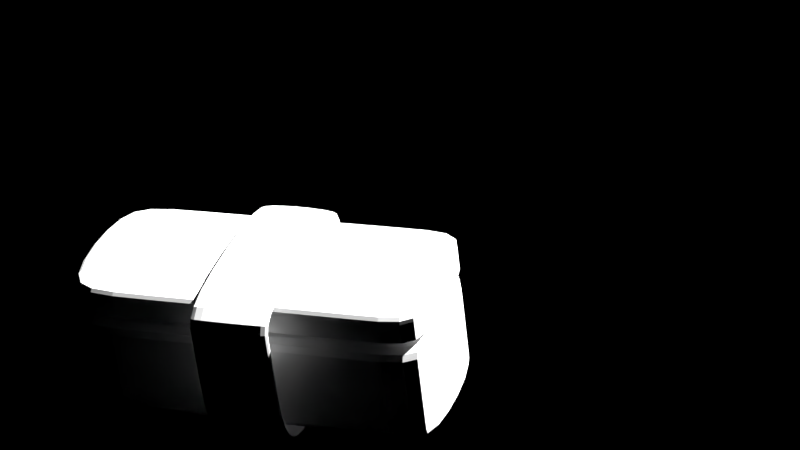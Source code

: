 # Source: sushi_v02.blend  (saved by Blender 2.70.0; exported with 4.5.12 LTS)
import bpy
from mathutils import Matrix  # noqa: F401  (used for matrix-valued properties, if any)

bpy.ops.wm.read_factory_settings(use_empty=True)
scene = bpy.context.scene
scene.name = 'Scene'

# ---- collections
col_collection_1 = bpy.data.collections.new('Collection 1'); scene.collection.children.link(col_collection_1)

# ---- world
world_world = bpy.data.worlds.new('World'); scene.world = world_world
world_world.use_nodes = True; world_world.node_tree.nodes.clear()
_N = world_world.node_tree.nodes; _L = world_world.node_tree.links
n0 = _N.new('ShaderNodeOutputWorld'); n0.name = 'World Output'; n0.location = (300, 300)
n0.width = 120
n1 = _N.new('ShaderNodeBackground'); n1.name = 'Background'; n1.location = (10, 300)
n1.width = 150
n2 = _N.new('ShaderNodeRGB'); n2.name = 'RGB'; n2.location = (-180, 300)
n2.outputs[0].default_value = (0.0, 0.0, 0.0, 1.0)
_L.new(n1.outputs[0], n0.inputs[0])
_L.new(n2.outputs[0], n1.inputs[0])
n0.is_active_output = True
world_world.color = (0.0, 0.0, 0.0)
world_world.use_sun_shadow = False
world_world.sun_shadow_jitter_overblur = 0.0
world_world.cycles.sampling_method = 'MANUAL'
world_world.cycles.sample_map_resolution = 256

# ---- cameras
cam_camera_002 = bpy.data.cameras.new('Camera.002')
cam_camera_002.passepartout_alpha = 0.7881
cam_camera_002.clip_end = 497.7
cam_camera_002.lens = 91.09
cam_camera_002.sensor_width = 32.0
cam_camera_002.sensor_height = 18.0
cam_camera_002.show_limits = True
cam_camera_002.dof.focus_distance = 3.0
cam_camera_002.dof.aperture_fstop = 128.0

# ---- meshes
me_cube = bpy.data.meshes.new('Cube')
me_cube.from_pydata([(-1.0, -2.338, -0.4015), (-1.0, 2.363, -0.4015), (1.0, 2.363, -0.4015), (1.0, -2.338, -0.4015), (-1.0, -2.338, 0.9776), (-1.0, 2.363, 0.9776), (1.0, 2.363, 0.9776), (1.0, -2.338, 0.9776), (-1.0, -2.338, 1.008), (-1.0, 2.363, 1.008), (1.0, 2.363, 1.008), (1.0, -2.338, 1.008), (-1.0, -2.338, 1.487), (-1.0, 2.363, 1.487), (1.0, 2.363, 1.487), (1.0, -2.338, 1.487), (-1.0, -2.338, 0.8266), (-1.0, 2.363, 0.8266), (1.0, 2.363, 0.8266), (1.0, -2.338, 0.8266), (-1.0, 2.363, -0.2974), (1.0, 2.363, -0.2974), (1.0, -2.338, -0.2974), (-1.0, -2.338, -0.2974), (-1.0, -1.86, 0.9776), (-1.0, -1.86, -0.4015), (1.0, -1.86, 0.9776), (1.0, -1.86, -0.4015), (-1.0, -1.86, 0.8266), (1.0, -1.86, 0.8266), (-1.0, -1.86, -0.2974), (1.0, -1.86, -0.2974), (-1.0, 1.861, 0.9776), (1.0, 1.861, -0.4015), (1.0, 1.861, 0.8266), (1.0, 1.861, -0.2974), (-1.0, 1.861, -0.4015), (1.0, 1.861, 0.9776), (-1.0, 1.861, 0.8266), (-1.0, 1.861, -0.2974), (-1.0, 1.644, 1.487), (-1.0, 1.644, 1.008), (1.0, 1.644, 1.487), (1.0, 1.644, 1.008), (-1.0, -1.903, 1.008), (1.0, -1.903, 1.487), (-1.0, -1.903, 1.487), (1.0, -1.903, 1.008), (-1.0, -2.338, 1.078), (-1.0, 2.363, 1.078), (1.0, 2.363, 1.078), (1.0, -2.338, 1.078), (-1.0, 1.644, 1.078), (1.0, 1.644, 1.078), (1.0, -1.903, 1.078), (-1.0, -1.903, 1.078), (-1.0, -2.338, 1.365), (-1.0, 2.363, 1.365), (1.0, 2.363, 1.365), (1.0, -2.338, 1.365), (-1.0, 1.644, 1.365), (1.0, 1.644, 1.365), (1.0, -1.903, 1.365), (-1.0, -1.903, 1.365), (1.361, -0.4979, 1.626), (-1.361, -0.4979, 1.626), (1.361, 0.4979, 1.626), (-1.361, 0.4979, 1.626), (1.361, -0.4979, 1.153), (-1.361, -0.4979, 1.153), (1.361, 0.4979, 1.153), (-1.361, 0.4979, 1.153), (1.361, -0.4979, 0.6087), (-1.361, -0.4979, 0.6087), (1.361, 0.4979, 0.6087), (-1.361, 0.4979, 0.6087), (1.361, -0.4979, -0.2702), (-1.361, -0.4979, -0.2702), (1.361, 0.4979, -0.2702), (-1.361, 0.4979, -0.2702), (0.9593, -0.4979, -0.6773), (-0.9593, -0.4979, -0.6773), (0.9593, 0.4979, -0.6773), (-0.9593, 0.4979, -0.6773), (0.1849, -0.4979, -0.665), (-0.1849, -0.4979, -0.665), (0.1849, 0.4979, -0.665), (-0.1849, 0.4979, -0.665), (1.274, -0.4979, 1.54), (-1.274, -0.4979, 1.54), (-1.274, 0.4979, 1.54), (1.274, 0.4979, 1.54), (-1.274, 0.4979, 1.153), (-1.274, -0.4979, 1.153), (1.274, -0.4979, 1.153), (1.274, 0.4979, 1.153), (-1.274, 0.4979, 0.6087), (-1.274, -0.4979, 0.6087), (1.274, -0.4979, 0.6087), (1.274, 0.4979, 0.6087), (-1.274, 0.4979, -0.2348), (-1.274, -0.4979, -0.2348), (1.274, -0.4979, -0.2348), (1.274, 0.4979, -0.2348), (-0.9237, 0.4979, -0.5904), (-0.9237, -0.4979, -0.5904), (0.9237, -0.4979, -0.5904), (0.9237, 0.4979, -0.5904), (-0.1856, 0.4979, -0.5788), (-0.1856, -0.4979, -0.5788), (0.1856, -0.4979, -0.5788), (0.1856, 0.4979, -0.5788)], [], [(39, 20, 1, 36), (20, 21, 2, 1), (31, 22, 3, 27), (22, 23, 0, 3), (36, 1, 2, 33), (37, 6, 5, 32), (52, 49, 9, 41), (49, 50, 10, 9), (54, 51, 11, 47), (51, 48, 8, 11), (41, 9, 10, 43), (42, 14, 13, 40), (32, 5, 17, 38), (5, 6, 18, 17), (26, 7, 19, 29), (7, 4, 16, 19), (38, 17, 20, 39), (17, 18, 21, 20), (29, 19, 22, 31), (19, 16, 23, 22), (23, 30, 25, 0), (35, 31, 27, 33), (0, 25, 27, 3), (7, 26, 24, 4), (4, 24, 28, 16), (37, 26, 29, 34), (16, 28, 30, 23), (34, 29, 31, 35), (30, 39, 36, 25), (25, 36, 33, 27), (26, 37, 32, 24), (24, 32, 38, 28), (28, 38, 39, 30), (21, 35, 33, 2), (6, 37, 34, 18), (18, 34, 35, 21), (55, 52, 41, 44), (50, 53, 43, 10), (44, 41, 43, 47), (45, 42, 40, 46), (53, 54, 47, 43), (48, 55, 44, 8), (8, 44, 47, 11), (15, 45, 46, 12), (60, 57, 49, 52), (57, 58, 50, 49), (62, 59, 51, 54), (59, 56, 48, 51), (63, 60, 52, 55), (58, 61, 53, 50), (61, 62, 54, 53), (56, 63, 55, 48), (40, 13, 57, 60), (13, 14, 58, 57), (45, 15, 59, 62), (15, 12, 56, 59), (46, 40, 60, 63), (14, 42, 61, 58), (42, 45, 62, 61), (12, 46, 63, 56), (64, 65, 67, 66), (67, 65, 69, 71), (64, 66, 70, 68), (71, 69, 73, 75), (68, 70, 74, 72), (75, 73, 77, 79), (72, 74, 78, 76), (79, 77, 81, 83), (76, 78, 82, 80), (83, 81, 85, 87), (80, 82, 86, 84), (86, 87, 85, 84), (65, 64, 88, 89), (66, 67, 90, 91), (67, 71, 92, 90), (69, 65, 89, 93), (64, 68, 94, 88), (70, 66, 91, 95), (71, 75, 96, 92), (73, 69, 93, 97), (68, 72, 98, 94), (74, 70, 95, 99), (75, 79, 100, 96), (77, 73, 97, 101), (72, 76, 102, 98), (78, 74, 99, 103), (79, 83, 104, 100), (81, 77, 101, 105), (76, 80, 106, 102), (82, 78, 103, 107), (83, 87, 108, 104), (85, 81, 105, 109), (80, 84, 110, 106), (86, 82, 107, 111), (87, 86, 111, 108), (84, 85, 109, 110)])
me_cube.use_remesh_preserve_volume = False
me_cube.use_remesh_preserve_attributes = False
me_cube.use_mirror_vertex_groups = False
me_cube.update()
arm_armature = bpy.data.armatures.new('Armature')  # bones are not reproduced

# ---- objects
ob_armature = bpy.data.objects.new('Armature', arm_armature)
ob_cube = bpy.data.objects.new('Cube', me_cube)
ob_camera = bpy.data.objects.new('Camera', cam_camera_002)

# ---- transforms, parenting, visibility, modifiers, constraints
ob_armature.location = (-0.675, 0.4156, 0.0)
ob_armature.lineart.crease_threshold = 0.0
ob_cube.parent = ob_armature
ob_cube.matrix_parent_inverse = Matrix(((1.0, 0.0, 0.0, 0.675), (0.0, 1.0, 0.0, -0.4156), (0.0, 0.0, 1.0, 0.0), (0.0, 0.0, 0.0, 1.0)))
ob_cube.location = (-0.675, 0.4156, 0.0)
ob_cube.lineart.crease_threshold = 0.0
_vg = ob_cube.vertex_groups.new(name='Bone')
for _i, _w in zip([1, 2, 5, 6, 17, 18, 20, 21, 24, 25, 26, 27, 28, 29, 30, 31, 32, 33, 34, 35, 36, 37, 38, 39], [0.9842, 0.9849, 0.9922, 0.992, 0.992, 0.9921, 0.9867, 0.9871, 0.02803, 0.05424, 0.02734, 0.05446, 0.04068, 0.04161, 0.05435, 0.05432, 0.9615, 0.946, 0.9549, 0.9459, 0.9457, 0.9612, 0.9544, 0.9459]): _vg.add([_i], _w, 'REPLACE')
_vg = ob_cube.vertex_groups.new(name='Bone.002')
_vg = ob_cube.vertex_groups.new(name='Bone.001')
_vg = ob_cube.vertex_groups.new(name='Bone.003')
for _i, _w in zip([0, 3, 4, 7, 16, 19, 22, 23, 24, 25, 26, 27, 28, 29, 30, 31, 32, 33, 34, 35, 36, 37, 38, 39], [0.9843, 0.9835, 0.9906, 0.9911, 0.9911, 0.9911, 0.9862, 0.9866, 0.961, 0.9458, 0.9613, 0.9455, 0.9547, 0.9542, 0.9457, 0.9457, 0.02692, 0.05404, 0.04025, 0.05414, 0.05426, 0.02758, 0.04118, 0.05412]): _vg.add([_i], _w, 'REPLACE')
_m = ob_cube.modifiers.new('Subsurf', 'SUBSURF')
_m.uv_smooth = 'PRESERVE_CORNERS'
_m.quality = 2
_m.levels = 2
_m.show_only_control_edges = False
_m = ob_cube.modifiers.new('Armature', 'ARMATURE')
_m.object = ob_armature
ob_camera.location = (-21.94, -9.961, 16.22)
ob_camera.rotation_euler = (1.015, 0.1075, -1.255)
ob_camera.scale = (1.0, 1.0, 1.0)
ob_camera.hide_viewport = True
ob_camera.lineart.crease_threshold = 0.0

# ---- collection membership
col_collection_1.objects.link(ob_armature)
col_collection_1.objects.link(ob_cube)
col_collection_1.objects.link(ob_camera)

# ---- scene / render settings (as saved in the file)
scene.camera = ob_camera
scene.frame_start = 1; scene.frame_end = 250; scene.frame_set(37)
scene.render.engine = 'BLENDER_EEVEE_NEXT'
scene.render.image_settings.color_mode = 'RGB'
scene.render.image_settings.compression = 90
scene.render.resolution_x = 1280
scene.render.resolution_y = 720
scene.render.dither_intensity = 0.0
scene.render.film_transparent = True
scene.render.bake_margin = 2
scene.render.bake_bias = 0.0
scene.cycles.use_denoising = False
scene.cycles.samples = 1000
scene.cycles.sampling_pattern = 'TABULATED_SOBOL'
scene.cycles.light_sampling_threshold = 0.0
scene.cycles.use_adaptive_sampling = False
scene.cycles.use_light_tree = False
scene.cycles.blur_glossy = 0.0
scene.cycles.max_bounces = 128
scene.cycles.diffuse_bounces = 128
scene.cycles.glossy_bounces = 128
scene.cycles.transmission_bounces = 128
scene.cycles.volume_bounces = 1
scene.cycles.transparent_max_bounces = 128
scene.cycles.film_exposure = 7.0
scene.cycles.pixel_filter_type = 'GAUSSIAN'
scene.cycles.sample_clamp_indirect = 0.0
scene.cycles.debug_bvh_type = 'STATIC_BVH'
scene.view_settings.view_transform = 'Standard'
bpy.context.view_layer.update()

# ---- added for rendering (the .blend has no usable light): sun
light_auto_sun = bpy.data.lights.new('AutoSun', 'SUN')
light_auto_sun.energy = 3.0
light_auto_sun.angle = 0.0523599
ob_auto_sun = bpy.data.objects.new('AutoSun', light_auto_sun)
scene.collection.objects.link(ob_auto_sun)
ob_auto_sun.rotation_euler = (0.872665, 0.174533, 0.523599)
bpy.context.view_layer.update()

